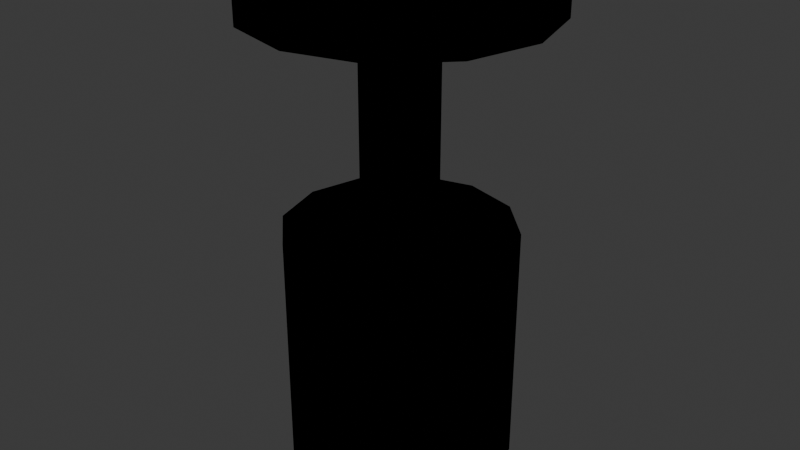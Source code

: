 # Source: KIT_Ilum_Spot_v01.blend  (saved by Blender 4.2.66; exported with 4.5.12 LTS)
import bpy
from mathutils import Matrix  # noqa: F401  (used for matrix-valued properties, if any)

bpy.ops.wm.read_factory_settings(use_empty=True)
scene = bpy.context.scene
scene.name = 'Scene'

# ---- collections
col_collection = bpy.data.collections.new('Collection'); scene.collection.children.link(col_collection)
col_kit_ilum_spot_v01 = bpy.data.collections.new('KIT_Ilum_Spot_v01'); scene.collection.children.link(col_kit_ilum_spot_v01)

# ---- materials (node trees are filled in below, after node groups)
mat_polyroom_pbr = bpy.data.materials.new('Polyroom_PBR')

# ---- material node trees
mat_polyroom_pbr.use_nodes = True; mat_polyroom_pbr.node_tree.nodes.clear()
_N = mat_polyroom_pbr.node_tree.nodes; _L = mat_polyroom_pbr.node_tree.links
n0 = _N.new('ShaderNodeOutputMaterial'); n0.name = 'Material Output'; n0.location = (0, 0)
n1 = _N.new('ShaderNodeBsdfPrincipled'); n1.name = 'Principled BSDF'; n1.location = (0, 0)
n2 = _N.new('ShaderNodeVertexColor'); n2.name = 'Color Attribute'; n2.location = (0, 0)
n2.layer_name = 'Color'
_L.new(n2.outputs[0], n1.inputs[0])
n0.is_active_output = True

# ---- world
world_world = bpy.data.worlds.new('World'); scene.world = world_world
world_world.use_nodes = True; world_world.node_tree.nodes.clear()
_N = world_world.node_tree.nodes; _L = world_world.node_tree.links
n0 = _N.new('ShaderNodeOutputWorld'); n0.name = 'World Output'; n0.location = (300, 300)
n1 = _N.new('ShaderNodeBackground'); n1.name = 'Background'; n1.location = (10, 300)
n1.inputs[0].default_value = (0.05088, 0.05088, 0.05088, 1.0)
_L.new(n1.outputs[0], n0.inputs[0])
n0.is_active_output = True
world_world.color = (0.05088, 0.05088, 0.05088)
world_world.sun_shadow_jitter_overblur = 0.0

# ---- meshes
me_kit_ilum_spot_v01 = bpy.data.meshes.new('KIT_Ilum_Spot_v01')
me_kit_ilum_spot_v01.from_pydata([(0.0, 0.07, 0.22), (0.0, 0.07, 0.24), (0.035, 0.06062, 0.22), (0.035, 0.06062, 0.24), (0.06062, 0.035, 0.22), (0.06062, 0.035, 0.24), (0.07, 0.0, 0.22), (0.07, 0.0, 0.24), (0.06062, -0.035, 0.22), (0.06062, -0.035, 0.24), (0.035, -0.06062, 0.22), (0.035, -0.06062, 0.24), (0.0, -0.07, 0.22), (0.0, -0.07, 0.24), (-0.035, -0.06062, 0.22), (-0.035, -0.06062, 0.24), (-0.06062, -0.035, 0.22), (-0.06062, -0.035, 0.24), (-0.07, 0.0, 0.22), (-0.07, 0.0, 0.24), (-0.06062, 0.035, 0.22), (-0.06062, 0.035, 0.24), (-0.035, 0.06062, 0.22), (-0.035, 0.06062, 0.24), (0.0, 0.018, 0.12), (0.0, 0.018, 0.22), (0.01273, 0.01273, 0.12), (0.01273, 0.01273, 0.22), (0.018, 0.0, 0.12), (0.018, 0.0, 0.22), (0.01273, -0.01273, 0.12), (0.01273, -0.01273, 0.22), (0.0, -0.018, 0.12), (0.0, -0.018, 0.22), (-0.01273, -0.01273, 0.12), (-0.01273, -0.01273, 0.22), (-0.018, 0.0, 0.12), (-0.018, 0.0, 0.22), (-0.01273, 0.01273, 0.12), (-0.01273, 0.01273, 0.22), (0.0, 0.055, 0.0), (0.0, 0.055, 0.12), (0.0275, 0.04763, 0.0), (0.0275, 0.04763, 0.12), (0.04763, 0.0275, 0.0), (0.04763, 0.0275, 0.12), (0.055, 0.0, 0.0), (0.055, 0.0, 0.12), (0.04763, -0.0275, 0.0), (0.04763, -0.0275, 0.12), (0.0275, -0.04763, 0.0), (0.0275, -0.04763, 0.12), (0.0, -0.055, 0.0), (0.0, -0.055, 0.12), (-0.0275, -0.04763, 0.0), (-0.0275, -0.04763, 0.12), (-0.04763, -0.0275, 0.0), (-0.04763, -0.0275, 0.12), (-0.055, 0.0, 0.0), (-0.055, 0.0, 0.12), (-0.04763, 0.0275, 0.0), (-0.04763, 0.0275, 0.12), (-0.0275, 0.04763, 0.0), (-0.0275, 0.04763, 0.12), (0.0, 0.045, 0.0), (0.0, 0.045, 0.012), (0.0225, 0.03897, 0.0), (0.0225, 0.03897, 0.012), (0.03897, 0.0225, 0.0), (0.03897, 0.0225, 0.012), (0.045, 0.0, 0.0), (0.045, 0.0, 0.012), (0.03897, -0.0225, 0.0), (0.03897, -0.0225, 0.012), (0.0225, -0.03897, 0.0), (0.0225, -0.03897, 0.012), (0.0, -0.045, 0.0), (0.0, -0.045, 0.012), (-0.0225, -0.03897, 0.0), (-0.0225, -0.03897, 0.012), (-0.03897, -0.0225, 0.0), (-0.03897, -0.0225, 0.012), (-0.045, 0.0, 0.0), (-0.045, 0.0, 0.012), (-0.03897, 0.0225, 0.0), (-0.03897, 0.0225, 0.012), (-0.0225, 0.03897, 0.0), (-0.0225, 0.03897, 0.012)], [], [(0, 1, 3, 2), (2, 3, 5, 4), (4, 5, 7, 6), (6, 7, 9, 8), (8, 9, 11, 10), (10, 11, 13, 12), (12, 13, 15, 14), (14, 15, 17, 16), (16, 17, 19, 18), (18, 19, 21, 20), (3, 1, 23, 21, 19, 17, 15, 13, 11, 9, 7, 5), (20, 21, 23, 22), (22, 23, 1, 0), (0, 2, 4, 6, 8, 10, 12, 14, 16, 18, 20, 22), (24, 25, 27, 26), (26, 27, 29, 28), (28, 29, 31, 30), (30, 31, 33, 32), (32, 33, 35, 34), (34, 35, 37, 36), (27, 25, 39, 37, 35, 33, 31, 29), (36, 37, 39, 38), (38, 39, 25, 24), (24, 26, 28, 30, 32, 34, 36, 38), (40, 41, 43, 42), (42, 43, 45, 44), (44, 45, 47, 46), (46, 47, 49, 48), (48, 49, 51, 50), (50, 51, 53, 52), (52, 53, 55, 54), (54, 55, 57, 56), (56, 57, 59, 58), (58, 59, 61, 60), (43, 41, 63, 61, 59, 57, 55, 53, 51, 49, 47, 45), (60, 61, 63, 62), (62, 63, 41, 40), (40, 42, 44, 46, 48, 50, 52, 54, 56, 58, 60, 62), (64, 65, 67, 66), (66, 67, 69, 68), (68, 69, 71, 70), (70, 71, 73, 72), (72, 73, 75, 74), (74, 75, 77, 76), (76, 77, 79, 78), (78, 79, 81, 80), (80, 81, 83, 82), (82, 83, 85, 84), (67, 65, 87, 85, 83, 81, 79, 77, 75, 73, 71, 69), (84, 85, 87, 86), (86, 87, 65, 64), (64, 66, 68, 70, 72, 74, 76, 78, 80, 82, 84, 86)])
_uv = me_kit_ilum_spot_v01.uv_layers.new(name='UVMap')
_uv.uv.foreach_set('vector', [0.0771, 0.4822, 0.0771, 0.4822, 0.00296, 0.3538, 0.00296, 0.3538, 0.00296, 0.3538, 0.00296, 0.3538, 0.00296, 0.2055, 0.00296, 0.2055, 0.00296, 0.2055, 0.00296, 0.2055, 0.0771, 0.0771, 0.0771, 0.0771, 0.0771, 0.0771, 0.0771, 0.0771, 0.2055, 0.00296, 0.2055, 0.00296, 0.2055, 0.00296, 0.2055, 0.00296, 0.3538, 0.00296, 0.3538, 0.00296, 0.3538, 0.00296, 0.3538, 0.00296, 0.4822, 0.0771, 0.4822, 0.0771, 0.4822, 0.0771, 0.4822, 0.0771, 0.3538, 0.00296, 0.3538, 0.00296, 0.3538, 0.00296, 0.3538, 0.00296, 0.2055, 0.00296, 0.2055, 0.00296, 0.2055, 0.00296, 0.2055, 0.00296, 0.0771, 0.0771, 0.0771, 0.0771, 0.0771, 0.0771, 0.0771, 0.0771, 0.00296, 0.2055, 0.00296, 0.2055, 0.2055, 0.5563, 0.0771, 0.4822, 0.00296, 0.3538, 0.00296, 0.2055, 0.0771, 0.0771, 0.2055, 0.00296, 0.3538, 0.00296, 0.4822, 0.0771, 0.5563, 0.2055, 0.5563, 0.3538, 0.4822, 0.4822, 0.3538, 0.5563, 0.00296, 0.2055, 0.00296, 0.2055, 0.00296, 0.3538, 0.00296, 0.3538, 0.00296, 0.3538, 0.00296, 0.3538, 0.0771, 0.4822, 0.0771, 0.4822, 0.0771, 0.4822, 0.00296, 0.3538, 0.00296, 0.2055, 0.0771, 0.0771, 0.2055, 0.00296, 0.3538, 0.00296, 0.4822, 0.0771, 0.5563, 0.2055, 0.5563, 0.3538, 0.4822, 0.4822, 0.3538, 0.5563, 0.2055, 0.5563, 0.5622, 0.4609, 0.5622, 0.4609, 0.5622, 0.4045, 0.5622, 0.4045, 0.5622, 0.4045, 0.5622, 0.4045, 0.6021, 0.3646, 0.6021, 0.3646, 0.6021, 0.3646, 0.6021, 0.3646, 0.6585, 0.3646, 0.6585, 0.3646, 0.6585, 0.3646, 0.6585, 0.3646, 0.6984, 0.4045, 0.6984, 0.4045, 0.6984, 0.4045, 0.6984, 0.4045, 0.6585, 0.3646, 0.6585, 0.3646, 0.6585, 0.3646, 0.6585, 0.3646, 0.6021, 0.3646, 0.6021, 0.3646, 0.6021, 0.5007, 0.5622, 0.4609, 0.5622, 0.4045, 0.6021, 0.3646, 0.6585, 0.3646, 0.6984, 0.4045, 0.6984, 0.4609, 0.6585, 0.5007, 0.6021, 0.3646, 0.6021, 0.3646, 0.5622, 0.4045, 0.5622, 0.4045, 0.5622, 0.4045, 0.5622, 0.4045, 0.5622, 0.4609, 0.5622, 0.4609, 0.5622, 0.4609, 0.5622, 0.4045, 0.6021, 0.3646, 0.6585, 0.3646, 0.6984, 0.4045, 0.6984, 0.4609, 0.6585, 0.5007, 0.6021, 0.5007, 0.00296, 0.8379, 0.00296, 0.8379, 0.00296, 0.7214, 0.00296, 0.7214, 0.00296, 0.7214, 0.00296, 0.7214, 0.06121, 0.6205, 0.06121, 0.6205, 0.06121, 0.6205, 0.06121, 0.6205, 0.1621, 0.5622, 0.1621, 0.5622, 0.1621, 0.5622, 0.1621, 0.5622, 0.2786, 0.5622, 0.2786, 0.5622, 0.2786, 0.5622, 0.2786, 0.5622, 0.3795, 0.6205, 0.3795, 0.6205, 0.3795, 0.6205, 0.3795, 0.6205, 0.4378, 0.7214, 0.4378, 0.7214, 0.4378, 0.7214, 0.4378, 0.7214, 0.3795, 0.6205, 0.3795, 0.6205, 0.3795, 0.6205, 0.3795, 0.6205, 0.2786, 0.5622, 0.2786, 0.5622, 0.2786, 0.5622, 0.2786, 0.5622, 0.1621, 0.5622, 0.1621, 0.5622, 0.1621, 0.5622, 0.1621, 0.5622, 0.06121, 0.6205, 0.06121, 0.6205, 0.06121, 0.9388, 0.00296, 0.8379, 0.00296, 0.7214, 0.06121, 0.6205, 0.1621, 0.5622, 0.2786, 0.5622, 0.3795, 0.6205, 0.4378, 0.7214, 0.4378, 0.8379, 0.3795, 0.9388, 0.2786, 0.997, 0.1621, 0.997, 0.06121, 0.6205, 0.06121, 0.6205, 0.00296, 0.7214, 0.00296, 0.7214, 0.00296, 0.7214, 0.00296, 0.7214, 0.00296, 0.8379, 0.00296, 0.8379, 0.00296, 0.8379, 0.00296, 0.7214, 0.06121, 0.6205, 0.1621, 0.5622, 0.2786, 0.5622, 0.3795, 0.6205, 0.4378, 0.7214, 0.4378, 0.8379, 0.3795, 0.9388, 0.2786, 0.997, 0.1621, 0.997, 0.06121, 0.9388, 0.5622, 0.2285, 0.5622, 0.2285, 0.5622, 0.1332, 0.5622, 0.1332, 0.5622, 0.1332, 0.5622, 0.1332, 0.6099, 0.05062, 0.6099, 0.05062, 0.6099, 0.05062, 0.6099, 0.05062, 0.6925, 0.00296, 0.6925, 0.00296, 0.6925, 0.00296, 0.6925, 0.00296, 0.7878, 0.00296, 0.7878, 0.00296, 0.7878, 0.00296, 0.7878, 0.00296, 0.8703, 0.05062, 0.8703, 0.05062, 0.8703, 0.05062, 0.8703, 0.05062, 0.918, 0.1332, 0.918, 0.1332, 0.918, 0.1332, 0.918, 0.1332, 0.8703, 0.05062, 0.8703, 0.05062, 0.8703, 0.05062, 0.8703, 0.05062, 0.7878, 0.00296, 0.7878, 0.00296, 0.7878, 0.00296, 0.7878, 0.00296, 0.6925, 0.00296, 0.6925, 0.00296, 0.6925, 0.00296, 0.6925, 0.00296, 0.6099, 0.05062, 0.6099, 0.05062, 0.6099, 0.311, 0.5622, 0.2285, 0.5622, 0.1332, 0.6099, 0.05062, 0.6925, 0.00296, 0.7878, 0.00296, 0.8703, 0.05062, 0.918, 0.1332, 0.918, 0.2285, 0.8703, 0.311, 0.7878, 0.3587, 0.6925, 0.3587, 0.6099, 0.05062, 0.6099, 0.05062, 0.5622, 0.1332, 0.5622, 0.1332, 0.5622, 0.1332, 0.5622, 0.1332, 0.5622, 0.2285, 0.5622, 0.2285, 0.5622, 0.2285, 0.5622, 0.1332, 0.6099, 0.05062, 0.6925, 0.00296, 0.7878, 0.00296, 0.8703, 0.05062, 0.918, 0.1332, 0.918, 0.2285, 0.8703, 0.311, 0.7878, 0.3587, 0.6925, 0.3587, 0.6099, 0.311])
_ca = me_kit_ilum_spot_v01.color_attributes.new('Color', 'FLOAT_COLOR', 'POINT')
_ca.data.foreach_set('color', [0.13, 0.13, 0.14, 1.0, 0.13, 0.13, 0.14, 1.0, 0.13, 0.13, 0.14, 1.0, 0.13, 0.13, 0.14, 1.0, 0.13, 0.13, 0.14, 1.0, 0.13, 0.13, 0.14, 1.0, 0.13, 0.13, 0.14, 1.0, 0.13, 0.13, 0.14, 1.0, 0.13, 0.13, 0.14, 1.0, 0.13, 0.13, 0.14, 1.0, 0.13, 0.13, 0.14, 1.0, 0.13, 0.13, 0.14, 1.0, 0.13, 0.13, 0.14, 1.0, 0.13, 0.13, 0.14, 1.0, 0.13, 0.13, 0.14, 1.0, 0.13, 0.13, 0.14, 1.0, 0.13, 0.13, 0.14, 1.0, 0.13, 0.13, 0.14, 1.0, 0.13, 0.13, 0.14, 1.0, 0.13, 0.13, 0.14, 1.0, 0.13, 0.13, 0.14, 1.0, 0.13, 0.13, 0.14, 1.0, 0.13, 0.13, 0.14, 1.0, 0.13, 0.13, 0.14, 1.0, 0.13, 0.13, 0.14, 1.0, 0.13, 0.13, 0.14, 1.0, 0.13, 0.13, 0.14, 1.0, 0.13, 0.13, 0.14, 1.0, 0.13, 0.13, 0.14, 1.0, 0.13, 0.13, 0.14, 1.0, 0.13, 0.13, 0.14, 1.0, 0.13, 0.13, 0.14, 1.0, 0.13, 0.13, 0.14, 1.0, 0.13, 0.13, 0.14, 1.0, 0.13, 0.13, 0.14, 1.0, 0.13, 0.13, 0.14, 1.0, 0.13, 0.13, 0.14, 1.0, 0.13, 0.13, 0.14, 1.0, 0.13, 0.13, 0.14, 1.0, 0.13, 0.13, 0.14, 1.0, 0.13, 0.13, 0.14, 1.0, 0.13, 0.13, 0.14, 1.0, 0.13, 0.13, 0.14, 1.0, 0.13, 0.13, 0.14, 1.0, 0.13, 0.13, 0.14, 1.0, 0.13, 0.13, 0.14, 1.0, 0.13, 0.13, 0.14, 1.0, 0.13, 0.13, 0.14, 1.0, 0.13, 0.13, 0.14, 1.0, 0.13, 0.13, 0.14, 1.0, 0.13, 0.13, 0.14, 1.0, 0.13, 0.13, 0.14, 1.0, 0.13, 0.13, 0.14, 1.0, 0.13, 0.13, 0.14, 1.0, 0.13, 0.13, 0.14, 1.0, 0.13, 0.13, 0.14, 1.0, 0.13, 0.13, 0.14, 1.0, 0.13, 0.13, 0.14, 1.0, 0.13, 0.13, 0.14, 1.0, 0.13, 0.13, 0.14, 1.0, 0.13, 0.13, 0.14, 1.0, 0.13, 0.13, 0.14, 1.0, 0.13, 0.13, 0.14, 1.0, 0.13, 0.13, 0.14, 1.0, 1.0, 0.96, 0.8, 1.0, 1.0, 0.96, 0.8, 1.0, 1.0, 0.96, 0.8, 1.0, 1.0, 0.96, 0.8, 1.0, 1.0, 0.96, 0.8, 1.0, 1.0, 0.96, 0.8, 1.0, 1.0, 0.96, 0.8, 1.0, 1.0, 0.96, 0.8, 1.0, 1.0, 0.96, 0.8, 1.0, 1.0, 0.96, 0.8, 1.0, 1.0, 0.96, 0.8, 1.0, 1.0, 0.96, 0.8, 1.0, 1.0, 0.96, 0.8, 1.0, 1.0, 0.96, 0.8, 1.0, 1.0, 0.96, 0.8, 1.0, 1.0, 0.96, 0.8, 1.0, 1.0, 0.96, 0.8, 1.0, 1.0, 0.96, 0.8, 1.0, 1.0, 0.96, 0.8, 1.0, 1.0, 0.96, 0.8, 1.0, 1.0, 0.96, 0.8, 1.0, 1.0, 0.96, 0.8, 1.0, 1.0, 0.96, 0.8, 1.0, 1.0, 0.96, 0.8, 1.0])
me_kit_ilum_spot_v01.materials.append(mat_polyroom_pbr)
me_kit_ilum_spot_v01.update()

# ---- objects
ob_kit_ilum_spot_v01 = bpy.data.objects.new('KIT_Ilum_Spot_v01', me_kit_ilum_spot_v01)

# ---- transforms, parenting, visibility, modifiers, constraints
ob_kit_ilum_spot_v01.location = (0.0, 0.0, 0.0)

# ---- collection membership
col_kit_ilum_spot_v01.objects.link(ob_kit_ilum_spot_v01)

# ---- scene / render settings (as saved in the file)
scene.frame_start = 1; scene.frame_end = 250; scene.frame_set(1)
scene.render.engine = 'BLENDER_EEVEE_NEXT'
bpy.context.view_layer.update()

# ---- added for rendering (the .blend has no active camera and no usable light): camera, sun
cam_auto = bpy.data.cameras.new('AutoCamera')
cam_auto.lens = 50.0
cam_auto.sensor_width = 36.0
cam_auto.clip_end = 1000.0
ob_auto_camera = bpy.data.objects.new('AutoCamera', cam_auto)
scene.collection.objects.link(ob_auto_camera)
ob_auto_camera.location = (0.287862, -0.345435, 0.35029)
ob_auto_camera.rotation_euler = (1.09748, -7.21219e-08, 0.694738)
scene.camera = ob_auto_camera
light_auto_sun = bpy.data.lights.new('AutoSun', 'SUN')
light_auto_sun.energy = 3.0
light_auto_sun.angle = 0.0523599
ob_auto_sun = bpy.data.objects.new('AutoSun', light_auto_sun)
scene.collection.objects.link(ob_auto_sun)
ob_auto_sun.rotation_euler = (0.872665, 0.174533, 0.523599)
bpy.context.view_layer.update()
